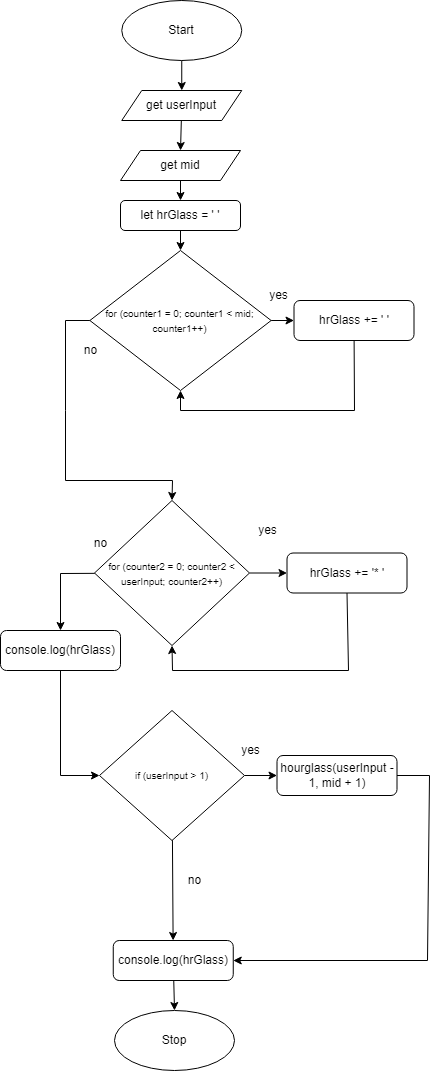

The diagram above was exported from draw.io. Its source (the exported page's mxGraphModel, read from the mxfile embedded in the PNG):
<mxGraphModel dx="1901" dy="749" grid="1" gridSize="10" guides="1" tooltips="1" connect="1" arrows="1" fold="1" page="1" pageScale="1" pageWidth="827" pageHeight="1169" math="0" shadow="0">
  <root>
    <mxCell id="0" />
    <mxCell id="1" parent="0" />
    <mxCell id="386" style="edgeStyle=none;html=1;entryX=0.5;entryY=0;entryDx=0;entryDy=0;" parent="1" source="3" target="383" edge="1">
      <mxGeometry relative="1" as="geometry" />
    </mxCell>
    <mxCell id="3" value="Start" style="ellipse;whiteSpace=wrap;html=1;" parent="1" vertex="1">
      <mxGeometry x="106.25" y="10" width="120" height="60" as="geometry" />
    </mxCell>
    <mxCell id="4" value="Stop" style="ellipse;whiteSpace=wrap;html=1;" parent="1" vertex="1">
      <mxGeometry x="99.01" y="1020" width="120" height="60" as="geometry" />
    </mxCell>
    <mxCell id="140" value="" style="edgeStyle=none;html=1;exitX=0;exitY=0.5;exitDx=0;exitDy=0;entryX=0.5;entryY=0;entryDx=0;entryDy=0;rounded=0;" parent="1" source="134" target="136" edge="1">
      <mxGeometry relative="1" as="geometry">
        <Array as="points">
          <mxPoint x="50" y="330" />
          <mxPoint x="50" y="420" />
          <mxPoint x="50" y="490" />
          <mxPoint x="157" y="490" />
        </Array>
      </mxGeometry>
    </mxCell>
    <mxCell id="301" value="" style="edgeStyle=none;rounded=0;html=1;endArrow=classic;endFill=1;" parent="1" source="134" target="299" edge="1">
      <mxGeometry relative="1" as="geometry" />
    </mxCell>
    <mxCell id="134" value="&lt;font style=&quot;font-size: 10px&quot;&gt;for (counter1 = 0; counter1 &amp;lt; mid; counter1++)&lt;/font&gt;" style="rhombus;whiteSpace=wrap;html=1;" parent="1" vertex="1">
      <mxGeometry x="74.38" y="260" width="181.25" height="140" as="geometry" />
    </mxCell>
    <mxCell id="304" style="edgeStyle=none;rounded=0;html=1;entryX=0;entryY=0.5;entryDx=0;entryDy=0;endArrow=classic;endFill=1;" parent="1" source="136" target="302" edge="1">
      <mxGeometry relative="1" as="geometry" />
    </mxCell>
    <mxCell id="405" style="edgeStyle=none;rounded=0;html=1;entryX=0.5;entryY=0;entryDx=0;entryDy=0;" edge="1" parent="1" source="136" target="401">
      <mxGeometry relative="1" as="geometry">
        <Array as="points">
          <mxPoint x="45" y="583" />
        </Array>
      </mxGeometry>
    </mxCell>
    <mxCell id="136" value="&lt;span style=&quot;font-size: 10px&quot;&gt;for (counter2 = 0; counter2 &amp;lt; userInput; counter2++)&lt;/span&gt;" style="rhombus;whiteSpace=wrap;html=1;" parent="1" vertex="1">
      <mxGeometry x="79" y="510" width="155" height="145" as="geometry" />
    </mxCell>
    <mxCell id="312" style="edgeStyle=none;rounded=0;html=1;entryX=0;entryY=0.5;entryDx=0;entryDy=0;fontSize=11;endArrow=classic;endFill=1;" parent="1" source="138" target="310" edge="1">
      <mxGeometry relative="1" as="geometry" />
    </mxCell>
    <mxCell id="314" value="" style="edgeStyle=none;rounded=0;html=1;fontSize=11;endArrow=classic;endFill=1;" parent="1" source="138" target="313" edge="1">
      <mxGeometry relative="1" as="geometry" />
    </mxCell>
    <mxCell id="138" value="&lt;span style=&quot;font-size: 10px&quot;&gt;if (userInput &amp;gt; 1)&lt;/span&gt;" style="rhombus;whiteSpace=wrap;html=1;" parent="1" vertex="1">
      <mxGeometry x="84" y="720" width="145" height="130" as="geometry" />
    </mxCell>
    <mxCell id="142" value="no" style="text;html=1;align=center;verticalAlign=middle;resizable=0;points=[];autosize=1;strokeColor=none;fillColor=none;" parent="1" vertex="1">
      <mxGeometry x="60" y="350" width="30" height="20" as="geometry" />
    </mxCell>
    <mxCell id="143" value="no" style="text;html=1;align=center;verticalAlign=middle;resizable=0;points=[];autosize=1;strokeColor=none;fillColor=none;" parent="1" vertex="1">
      <mxGeometry x="70.25" y="542.5" width="30" height="20" as="geometry" />
    </mxCell>
    <mxCell id="144" value="no" style="text;html=1;align=center;verticalAlign=middle;resizable=0;points=[];autosize=1;strokeColor=none;fillColor=none;" parent="1" vertex="1">
      <mxGeometry x="164" y="880" width="30" height="20" as="geometry" />
    </mxCell>
    <mxCell id="152" value="yes" style="text;html=1;align=center;verticalAlign=middle;resizable=0;points=[];autosize=1;strokeColor=none;fillColor=none;" parent="1" vertex="1">
      <mxGeometry x="247.5" y="295" width="30" height="20" as="geometry" />
    </mxCell>
    <mxCell id="153" value="yes" style="text;html=1;align=center;verticalAlign=middle;resizable=0;points=[];autosize=1;strokeColor=none;fillColor=none;" parent="1" vertex="1">
      <mxGeometry x="236.5" y="530" width="30" height="20" as="geometry" />
    </mxCell>
    <mxCell id="388" style="edgeStyle=none;rounded=0;html=1;entryX=0.5;entryY=1;entryDx=0;entryDy=0;" parent="1" source="299" target="134" edge="1">
      <mxGeometry relative="1" as="geometry">
        <mxPoint x="165" y="390" as="targetPoint" />
        <Array as="points">
          <mxPoint x="339" y="420" />
          <mxPoint x="165" y="420" />
        </Array>
      </mxGeometry>
    </mxCell>
    <mxCell id="299" value="hrGlass += ' '" style="rounded=1;whiteSpace=wrap;html=1;" parent="1" vertex="1">
      <mxGeometry x="278.5" y="310" width="120" height="40" as="geometry" />
    </mxCell>
    <mxCell id="379" style="edgeStyle=none;rounded=0;html=1;endArrow=classic;endFill=1;entryX=0.5;entryY=1;entryDx=0;entryDy=0;exitX=0.5;exitY=1;exitDx=0;exitDy=0;" parent="1" source="302" target="136" edge="1">
      <mxGeometry relative="1" as="geometry">
        <mxPoint x="414" y="562.5" as="targetPoint" />
        <Array as="points">
          <mxPoint x="333" y="680" />
          <mxPoint x="157" y="680" />
        </Array>
      </mxGeometry>
    </mxCell>
    <mxCell id="302" value="hrGlass += '* '" style="rounded=1;whiteSpace=wrap;html=1;" parent="1" vertex="1">
      <mxGeometry x="271.5" y="562.5" width="120" height="40" as="geometry" />
    </mxCell>
    <mxCell id="373" style="edgeStyle=none;html=1;entryX=1;entryY=0.5;entryDx=0;entryDy=0;endArrow=classic;endFill=1;rounded=0;" parent="1" source="310" target="313" edge="1">
      <mxGeometry relative="1" as="geometry">
        <Array as="points">
          <mxPoint x="414" y="785" />
          <mxPoint x="412" y="970" />
        </Array>
      </mxGeometry>
    </mxCell>
    <mxCell id="310" value="hourglass(userInput - 1, mid + 1)" style="rounded=1;whiteSpace=wrap;html=1;" parent="1" vertex="1">
      <mxGeometry x="261.5" y="765" width="120" height="40" as="geometry" />
    </mxCell>
    <mxCell id="315" value="" style="edgeStyle=none;rounded=0;html=1;fontSize=11;endArrow=classic;endFill=1;entryX=0.5;entryY=0;entryDx=0;entryDy=0;" parent="1" source="313" target="4" edge="1">
      <mxGeometry relative="1" as="geometry">
        <mxPoint x="157.75" y="1030" as="targetPoint" />
      </mxGeometry>
    </mxCell>
    <mxCell id="313" value="console.log(hrGlass)" style="rounded=1;whiteSpace=wrap;html=1;" parent="1" vertex="1">
      <mxGeometry x="97.75" y="950" width="120" height="40" as="geometry" />
    </mxCell>
    <mxCell id="393" style="edgeStyle=none;html=1;entryX=0.5;entryY=0;entryDx=0;entryDy=0;" parent="1" source="383" target="392" edge="1">
      <mxGeometry relative="1" as="geometry" />
    </mxCell>
    <mxCell id="383" value="get userInput" style="shape=parallelogram;perimeter=parallelogramPerimeter;whiteSpace=wrap;html=1;fixedSize=1;" parent="1" vertex="1">
      <mxGeometry x="106.25" y="100" width="120" height="30" as="geometry" />
    </mxCell>
    <mxCell id="389" value="yes" style="text;html=1;align=center;verticalAlign=middle;resizable=0;points=[];autosize=1;strokeColor=none;fillColor=none;" parent="1" vertex="1">
      <mxGeometry x="220.25" y="750" width="30" height="20" as="geometry" />
    </mxCell>
    <mxCell id="399" style="edgeStyle=none;html=1;entryX=0.5;entryY=0;entryDx=0;entryDy=0;" edge="1" parent="1" source="392" target="398">
      <mxGeometry relative="1" as="geometry" />
    </mxCell>
    <mxCell id="392" value="get mid" style="shape=parallelogram;perimeter=parallelogramPerimeter;whiteSpace=wrap;html=1;fixedSize=1;" parent="1" vertex="1">
      <mxGeometry x="105.01" y="160" width="120" height="30" as="geometry" />
    </mxCell>
    <mxCell id="400" style="edgeStyle=none;html=1;entryX=0.5;entryY=0;entryDx=0;entryDy=0;" edge="1" parent="1" source="398" target="134">
      <mxGeometry relative="1" as="geometry" />
    </mxCell>
    <mxCell id="398" value="&lt;span&gt;let hrGlass = ' '&lt;/span&gt;" style="rounded=1;whiteSpace=wrap;html=1;" vertex="1" parent="1">
      <mxGeometry x="105.00999999999999" y="210" width="120" height="30" as="geometry" />
    </mxCell>
    <mxCell id="404" style="edgeStyle=none;rounded=0;html=1;entryX=0;entryY=0.5;entryDx=0;entryDy=0;" edge="1" parent="1" source="401" target="138">
      <mxGeometry relative="1" as="geometry">
        <Array as="points">
          <mxPoint x="45" y="785" />
        </Array>
      </mxGeometry>
    </mxCell>
    <mxCell id="401" value="console.log(hrGlass)" style="rounded=1;whiteSpace=wrap;html=1;" vertex="1" parent="1">
      <mxGeometry x="-14.990000000000002" y="640" width="120" height="40" as="geometry" />
    </mxCell>
  </root>
</mxGraphModel>